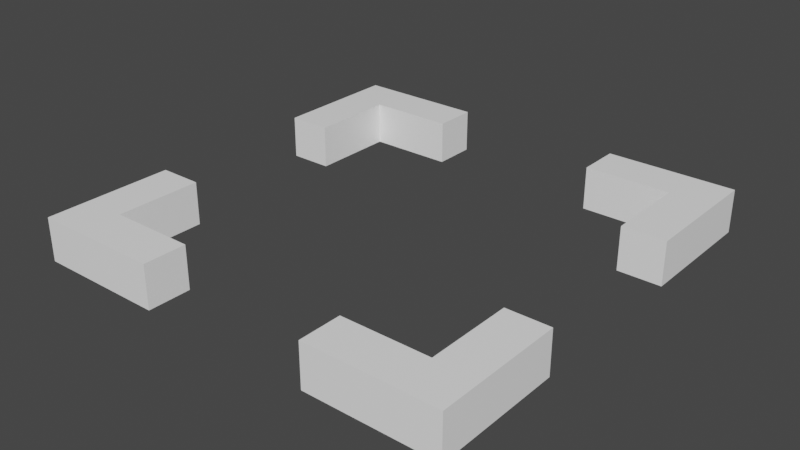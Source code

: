 # Source: selectionBox.blend  (saved by Blender 2.81.16; exported with 4.5.12 LTS)
import bpy
from mathutils import Matrix  # noqa: F401  (used for matrix-valued properties, if any)

bpy.ops.wm.read_factory_settings(use_empty=True)
scene = bpy.context.scene
scene.name = 'Scene'

# ---- collections
col_collection = bpy.data.collections.new('Collection'); scene.collection.children.link(col_collection)

# ---- materials (node trees are filled in below, after node groups)
mat_selectionbox = bpy.data.materials.new('selectionBox')
mat_selectionbox.alpha_threshold = 0.0
mat_selectionbox.use_transparent_shadow = False
mat_selectionbox.line_color = (0.0, 0.0, 0.0, 1.0)

# ---- material node trees
mat_selectionbox.use_nodes = True; mat_selectionbox.node_tree.nodes.clear()
_N = mat_selectionbox.node_tree.nodes; _L = mat_selectionbox.node_tree.links
n0 = _N.new('ShaderNodeOutputMaterial'); n0.name = 'Material Output'; n0.location = (300, 300)
n1 = _N.new('ShaderNodeBsdfPrincipled'); n1.name = 'Principled BSDF'; n1.location = (10, 300)
n1.distribution = 'GGX'
n1.subsurface_method = 'BURLEY'
n1.inputs[0].default_value = (1.0, 1.0, 1.0, 1.0)
n1.inputs[2].default_value = 0.4
n1.inputs[3].default_value = 1.45
n1.inputs[27].default_value = (0.0, 0.0, 0.0, 1.0)
n1.inputs[28].default_value = 1.0
_L.new(n1.outputs[0], n0.inputs[0])
n0.is_active_output = True

# ---- world
world_world = bpy.data.worlds.new('World'); scene.world = world_world
world_world.use_nodes = True; world_world.node_tree.nodes.clear()
_N = world_world.node_tree.nodes; _L = world_world.node_tree.links
n0 = _N.new('ShaderNodeOutputWorld'); n0.name = 'World Output'; n0.location = (300, 300)
n1 = _N.new('ShaderNodeBackground'); n1.name = 'Background'; n1.location = (10, 300)
n1.inputs[0].default_value = (0.05088, 0.05088, 0.05088, 1.0)
_L.new(n1.outputs[0], n0.inputs[0])
n0.is_active_output = True
world_world.color = (0.05088, 0.05088, 0.05088)
world_world.use_sun_shadow = False
world_world.sun_shadow_jitter_overblur = 0.0

# ---- meshes
me_cube = bpy.data.meshes.new('Cube')
me_cube.from_pydata([(0.625, -0.0625, -0.25), (0.625, 0.0625, -0.25), (0.625, -0.0625, -0.625), (0.625, 0.0625, -0.625), (0.5, -0.0625, -0.5), (0.5, 0.0625, -0.5), (0.25, -0.0625, -0.625), (0.25, 0.0625, -0.625), (0.5, 0.0625, -0.25), (0.5, -0.0625, -0.625), (0.5, 0.0625, -0.625), (0.5, -0.0625, -0.25), (0.25, 0.0625, -0.5), (0.625, -0.0625, -0.5), (0.25, -0.0625, -0.5), (0.625, 0.0625, -0.5), (-0.25, -0.0625, -0.625), (-0.25, 0.0625, -0.625), (-0.625, -0.0625, -0.625), (-0.625, 0.0625, -0.625), (-0.5, -0.0625, -0.5), (-0.5, 0.0625, -0.5), (-0.625, -0.0625, -0.25), (-0.625, 0.0625, -0.25), (-0.25, 0.0625, -0.5), (-0.625, -0.0625, -0.5), (-0.625, 0.0625, -0.5), (-0.25, -0.0625, -0.5), (-0.5, 0.0625, -0.25), (-0.5, -0.0625, -0.625), (-0.5, -0.0625, -0.25), (-0.5, 0.0625, -0.625), (-0.625, -0.0625, 0.25), (-0.625, 0.0625, 0.25), (-0.625, -0.0625, 0.625), (-0.625, 0.0625, 0.625), (-0.5, -0.0625, 0.5), (-0.5, 0.0625, 0.5), (-0.25, -0.0625, 0.625), (-0.25, 0.0625, 0.625), (-0.5, 0.0625, 0.25), (-0.5, -0.0625, 0.625), (-0.5, 0.0625, 0.625), (-0.5, -0.0625, 0.25), (-0.25, 0.0625, 0.5), (-0.625, -0.0625, 0.5), (-0.25, -0.0625, 0.5), (-0.625, 0.0625, 0.5), (0.25, -0.0625, 0.625), (0.25, 0.0625, 0.625), (0.625, -0.0625, 0.625), (0.625, 0.0625, 0.625), (0.5, -0.0625, 0.5), (0.5, 0.0625, 0.5), (0.625, -0.0625, 0.25), (0.625, 0.0625, 0.25), (0.25, 0.0625, 0.5), (0.625, -0.0625, 0.5), (0.625, 0.0625, 0.5), (0.25, -0.0625, 0.5), (0.5, 0.0625, 0.25), (0.5, -0.0625, 0.625), (0.5, -0.0625, 0.25), (0.5, 0.0625, 0.625)], [], [(4, 14, 6, 9), (10, 9, 6, 7), (12, 14, 4, 5), (5, 15, 3, 10), (15, 13, 2, 3), (8, 11, 0, 1), (5, 4, 11, 8), (12, 5, 10, 7), (3, 2, 9, 10), (13, 4, 9, 2), (0, 11, 4, 13), (1, 0, 13, 15), (8, 1, 15, 5), (7, 6, 14, 12), (20, 30, 22, 25), (26, 25, 22, 23), (28, 30, 20, 21), (21, 31, 19, 26), (31, 29, 18, 19), (24, 27, 16, 17), (21, 20, 27, 24), (28, 21, 26, 23), (19, 18, 25, 26), (29, 20, 25, 18), (16, 27, 20, 29), (17, 16, 29, 31), (24, 17, 31, 21), (23, 22, 30, 28), (36, 46, 38, 41), (42, 41, 38, 39), (44, 46, 36, 37), (37, 47, 35, 42), (47, 45, 34, 35), (40, 43, 32, 33), (37, 36, 43, 40), (44, 37, 42, 39), (35, 34, 41, 42), (45, 36, 41, 34), (32, 43, 36, 45), (33, 32, 45, 47), (40, 33, 47, 37), (39, 38, 46, 44), (52, 62, 54, 57), (58, 57, 54, 55), (60, 62, 52, 53), (53, 63, 51, 58), (63, 61, 50, 51), (56, 59, 48, 49), (53, 52, 59, 56), (60, 53, 58, 55), (51, 50, 57, 58), (61, 52, 57, 50), (48, 59, 52, 61), (49, 48, 61, 63), (56, 49, 63, 53), (55, 54, 62, 60)])
_uv = me_cube.uv_layers.new(name='UVMap')
_uv.uv.foreach_set('vector', [0.75, 0.625, 0.875, 0.625, 0.875, 0.75, 0.75, 0.75, 0.375, 0.875, 0.625, 0.875, 0.625, 1.0, 0.375, 1.0, 0.375, 0.125, 0.625, 0.125, 0.625, 0.25, 0.375, 0.25, 0.25, 0.625, 0.375, 0.625, 0.375, 0.75, 0.25, 0.75, 0.375, 0.625, 0.625, 0.625, 0.625, 0.75, 0.375, 0.75, 0.375, 0.375, 0.625, 0.375, 0.625, 0.5, 0.375, 0.5, 0.375, 0.25, 0.625, 0.25, 0.625, 0.375, 0.375, 0.375, 0.125, 0.625, 0.25, 0.625, 0.25, 0.75, 0.125, 0.75, 0.375, 0.75, 0.625, 0.75, 0.625, 0.875, 0.375, 0.875, 0.625, 0.625, 0.75, 0.625, 0.75, 0.75, 0.625, 0.75, 0.625, 0.5, 0.75, 0.5, 0.75, 0.625, 0.625, 0.625, 0.375, 0.5, 0.625, 0.5, 0.625, 0.625, 0.375, 0.625, 0.25, 0.5, 0.375, 0.5, 0.375, 0.625, 0.25, 0.625, 0.375, 0.0, 0.625, 0.0, 0.625, 0.125, 0.375, 0.125, 0.75, 0.625, 0.875, 0.625, 0.875, 0.75, 0.75, 0.75, 0.375, 0.875, 0.625, 0.875, 0.625, 1.0, 0.375, 1.0, 0.375, 0.125, 0.625, 0.125, 0.625, 0.25, 0.375, 0.25, 0.25, 0.625, 0.375, 0.625, 0.375, 0.75, 0.25, 0.75, 0.375, 0.625, 0.625, 0.625, 0.625, 0.75, 0.375, 0.75, 0.375, 0.375, 0.625, 0.375, 0.625, 0.5, 0.375, 0.5, 0.375, 0.25, 0.625, 0.25, 0.625, 0.375, 0.375, 0.375, 0.125, 0.625, 0.25, 0.625, 0.25, 0.75, 0.125, 0.75, 0.375, 0.75, 0.625, 0.75, 0.625, 0.875, 0.375, 0.875, 0.625, 0.625, 0.75, 0.625, 0.75, 0.75, 0.625, 0.75, 0.625, 0.5, 0.75, 0.5, 0.75, 0.625, 0.625, 0.625, 0.375, 0.5, 0.625, 0.5, 0.625, 0.625, 0.375, 0.625, 0.25, 0.5, 0.375, 0.5, 0.375, 0.625, 0.25, 0.625, 0.375, 0.0, 0.625, 0.0, 0.625, 0.125, 0.375, 0.125, 0.75, 0.625, 0.875, 0.625, 0.875, 0.75, 0.75, 0.75, 0.375, 0.875, 0.625, 0.875, 0.625, 1.0, 0.375, 1.0, 0.375, 0.125, 0.625, 0.125, 0.625, 0.25, 0.375, 0.25, 0.25, 0.625, 0.375, 0.625, 0.375, 0.75, 0.25, 0.75, 0.375, 0.625, 0.625, 0.625, 0.625, 0.75, 0.375, 0.75, 0.375, 0.375, 0.625, 0.375, 0.625, 0.5, 0.375, 0.5, 0.375, 0.25, 0.625, 0.25, 0.625, 0.375, 0.375, 0.375, 0.125, 0.625, 0.25, 0.625, 0.25, 0.75, 0.125, 0.75, 0.375, 0.75, 0.625, 0.75, 0.625, 0.875, 0.375, 0.875, 0.625, 0.625, 0.75, 0.625, 0.75, 0.75, 0.625, 0.75, 0.625, 0.5, 0.75, 0.5, 0.75, 0.625, 0.625, 0.625, 0.375, 0.5, 0.625, 0.5, 0.625, 0.625, 0.375, 0.625, 0.25, 0.5, 0.375, 0.5, 0.375, 0.625, 0.25, 0.625, 0.375, 0.0, 0.625, 0.0, 0.625, 0.125, 0.375, 0.125, 0.75, 0.625, 0.875, 0.625, 0.875, 0.75, 0.75, 0.75, 0.375, 0.875, 0.625, 0.875, 0.625, 1.0, 0.375, 1.0, 0.375, 0.125, 0.625, 0.125, 0.625, 0.25, 0.375, 0.25, 0.25, 0.625, 0.375, 0.625, 0.375, 0.75, 0.25, 0.75, 0.375, 0.625, 0.625, 0.625, 0.625, 0.75, 0.375, 0.75, 0.375, 0.375, 0.625, 0.375, 0.625, 0.5, 0.375, 0.5, 0.375, 0.25, 0.625, 0.25, 0.625, 0.375, 0.375, 0.375, 0.125, 0.625, 0.25, 0.625, 0.25, 0.75, 0.125, 0.75, 0.375, 0.75, 0.625, 0.75, 0.625, 0.875, 0.375, 0.875, 0.625, 0.625, 0.75, 0.625, 0.75, 0.75, 0.625, 0.75, 0.625, 0.5, 0.75, 0.5, 0.75, 0.625, 0.625, 0.625, 0.375, 0.5, 0.625, 0.5, 0.625, 0.625, 0.375, 0.625, 0.25, 0.5, 0.375, 0.5, 0.375, 0.625, 0.25, 0.625, 0.375, 0.0, 0.625, 0.0, 0.625, 0.125, 0.375, 0.125])
me_cube.materials.append(mat_selectionbox)
me_cube.use_remesh_preserve_volume = False
me_cube.use_remesh_preserve_attributes = False
me_cube.use_mirror_vertex_groups = False
me_cube.update()

# ---- objects
ob_cube = bpy.data.objects.new('Cube', me_cube)

# ---- transforms, parenting, visibility, modifiers, constraints
ob_cube.location = (0.0, 0.0, 0.0)
ob_cube.rotation_euler = (1.571, -0.0, 0.0)
ob_cube.lock_rotations_4d = False
ob_cube.empty_display_type = 'ARROWS'
ob_cube.lineart.crease_threshold = 0.0

# ---- collection membership
col_collection.objects.link(ob_cube)

# ---- scene / render settings (as saved in the file)
scene.frame_start = 1; scene.frame_end = 250; scene.frame_set(1)
scene.render.engine = 'BLENDER_EEVEE_NEXT'
scene.cycles.use_denoising = False
scene.cycles.samples = 128
scene.cycles.sampling_pattern = 'TABULATED_SOBOL'
scene.cycles.use_adaptive_sampling = False
scene.cycles.use_light_tree = False
scene.view_settings.view_transform = 'Filmic'
bpy.context.view_layer.update()

# ---- added for rendering (the .blend has no active camera and no usable light): camera, sun
cam_auto = bpy.data.cameras.new('AutoCamera')
cam_auto.lens = 50.0
cam_auto.sensor_width = 36.0
cam_auto.clip_end = 1000.0
ob_auto_camera = bpy.data.objects.new('AutoCamera', cam_auto)
scene.collection.objects.link(ob_auto_camera)
ob_auto_camera.location = (1.63967, -1.9676, 1.31173)
ob_auto_camera.rotation_euler = (1.09748, -7.21219e-08, 0.694738)
scene.camera = ob_auto_camera
light_auto_sun = bpy.data.lights.new('AutoSun', 'SUN')
light_auto_sun.energy = 3.0
light_auto_sun.angle = 0.0523599
ob_auto_sun = bpy.data.objects.new('AutoSun', light_auto_sun)
scene.collection.objects.link(ob_auto_sun)
ob_auto_sun.rotation_euler = (0.872665, 0.174533, 0.523599)
bpy.context.view_layer.update()
